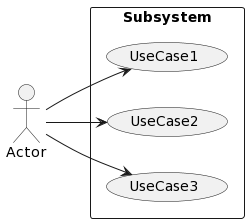

The diagram above was rendered by PlantUML. Its source (embedded in the PNG):
@startuml
left to right direction
actor "Actor" as fc
rectangle Subsystem {
  usecase "UseCase1" as UC1
  usecase "UseCase2" as UC2
  usecase "UseCase3" as UC3
}
fc --> UC1
fc --> UC2
fc --> UC3
@enduml